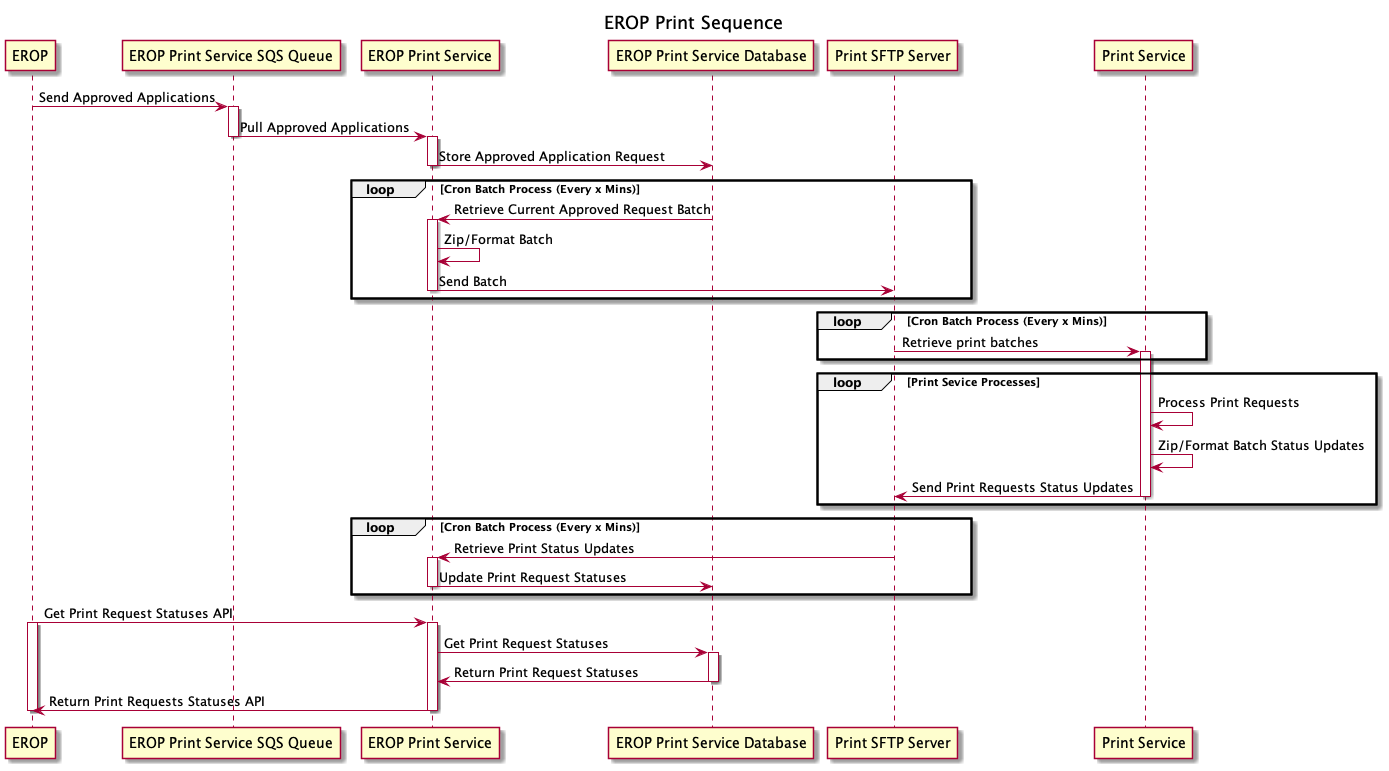

The diagram above was rendered by PlantUML. Its source (embedded in the PNG):
@startuml

title EROP Print Sequence

participant EROP
participant "EROP Print Service SQS Queue"
participant "EROP Print Service"
participant "EROP Print Service Database"
participant "Print SFTP Server"
participant "Print Service"


EROP->"EROP Print Service SQS Queue": Send Approved Applications
activate "EROP Print Service SQS Queue"
"EROP Print Service SQS Queue"->"EROP Print Service": Pull Approved Applications
deactivate "EROP Print Service SQS Queue"
activate "EROP Print Service"
"EROP Print Service"->"EROP Print Service Database": Store Approved Application Request
deactivate "EROP Print Service"

loop Cron Batch Process (Every x Mins)
    "EROP Print Service"<-"EROP Print Service Database": Retrieve Current Approved Request Batch
    activate "EROP Print Service"
    "EROP Print Service"->"EROP Print Service": Zip/Format Batch
    "EROP Print Service"->"Print SFTP Server": Send Batch
    deactivate "EROP Print Service"
end loop

loop Cron Batch Process (Every x Mins)
    "Print Service"<-"Print SFTP Server": Retrieve print batches
    activate "Print Service"
end loop

loop Print Sevice Processes
    "Print Service"->"Print Service": Process Print Requests
    "Print Service"->"Print Service": Zip/Format Batch Status Updates
    "Print Service"->"Print SFTP Server": Send Print Requests Status Updates
    deactivate "Print Service"
end loop

loop Cron Batch Process (Every x Mins)
    "EROP Print Service"<-"Print SFTP Server": Retrieve Print Status Updates
    activate "EROP Print Service"
    "EROP Print Service"->"EROP Print Service Database": Update Print Request Statuses
    deactivate "EROP Print Service"
end loop

"EROP"->"EROP Print Service": Get Print Request Statuses API
activate "EROP"
activate "EROP Print Service"
"EROP Print Service"->"EROP Print Service Database": Get Print Request Statuses
activate "EROP Print Service Database"
"EROP Print Service"<-"EROP Print Service Database": Return Print Request Statuses
deactivate "EROP Print Service Database"
"EROP Print Service"->"EROP": Return Print Requests Statuses API
deactivate "EROP Print Service"
deactivate "EROP"


@enduml